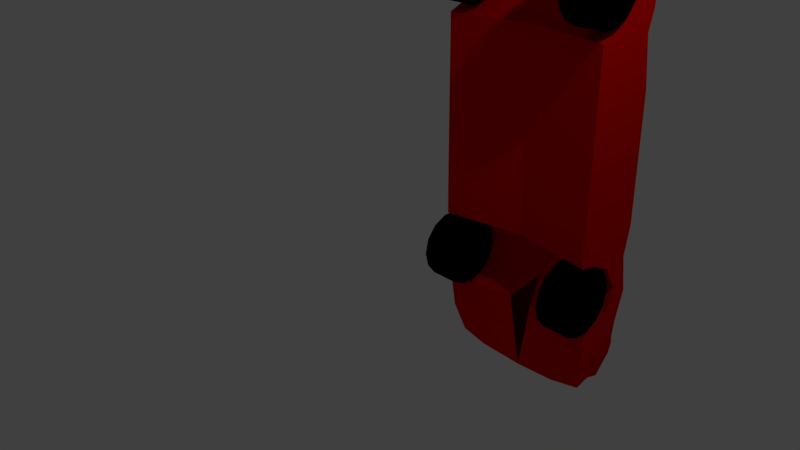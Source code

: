 # Source: RedCar.blend  (saved by Blender 2.78.0; exported with 4.5.12 LTS)
import bpy
from mathutils import Matrix  # noqa: F401  (used for matrix-valued properties, if any)

bpy.ops.wm.read_factory_settings(use_empty=True)
scene = bpy.context.scene
scene.name = 'Scene'

# ---- collections
col_collection_1 = bpy.data.collections.new('Collection 1'); scene.collection.children.link(col_collection_1)

# ---- materials (node trees are filled in below, after node groups)
mat_basecolor = bpy.data.materials.new('BaseColor')
mat_basecolor.alpha_threshold = 0.0
mat_basecolor.use_transparent_shadow = False
mat_basecolor.diffuse_color = (0.8, 0.001634, 0.0, 1.0)
mat_basecolor.roughness = 0.5
mat_windows = bpy.data.materials.new('Windows')
mat_windows.alpha_threshold = 0.0
mat_windows.use_transparent_shadow = False
mat_windows.roughness = 0.5
mat_wheels = bpy.data.materials.new('Wheels')
mat_wheels.alpha_threshold = 0.0
mat_wheels.use_transparent_shadow = False
mat_wheels.diffuse_color = (0.0, 0.0, 0.0, 1.0)
mat_wheels.roughness = 0.5
mat_headlights = bpy.data.materials.new('HeadLights')
mat_headlights.alpha_threshold = 0.0
mat_headlights.use_transparent_shadow = False
mat_headlights.diffuse_color = (0.8, 0.7338, 0.01857, 1.0)
mat_headlights.roughness = 0.5
mat_taillights = bpy.data.materials.new('TailLights')
mat_taillights.alpha_threshold = 0.0
mat_taillights.use_transparent_shadow = False
mat_taillights.diffuse_color = (0.8, 0.01042, 0.002573, 1.0)
mat_taillights.specular_color = (1.0, 0.8903, 0.8085)
mat_taillights.roughness = 0.5

# ---- material node trees

# ---- world
world_world = bpy.data.worlds.new('World'); scene.world = world_world
world_world.color = (0.05088, 0.05088, 0.05088)
world_world.use_sun_shadow = False
world_world.sun_shadow_jitter_overblur = 0.0
world_world.cycles.sampling_method = 'MANUAL'

# ---- cameras
cam_camera = bpy.data.cameras.new('Camera')
cam_camera.clip_end = 100.0
cam_camera.lens = 35.0
cam_camera.sensor_width = 32.0
cam_camera.sensor_height = 18.0
cam_camera.ortho_scale = 7.314
cam_camera.dof.focus_distance = 0.0
cam_camera.dof.aperture_fstop = 128.0

# ---- lights
light_lamp = bpy.data.lights.new('Lamp', 'POINT')
light_lamp.transmission_factor = 0.0
light_lamp.cutoff_distance = 30.0
light_lamp.energy = 100.0
light_lamp.shadow_buffer_clip_start = 1.001
light_lamp.shadow_soft_size = 0.1
light_lamp.shadow_maximum_resolution = 0.006
light_lamp.use_absolute_resolution = True

# ---- meshes
me_plane_001 = bpy.data.meshes.new('Plane.001')
me_plane_001.from_pydata([(0.9655, -3.695, 0.665), (1.131, -3.733, -0.1091), (0.9021, 2.705, 0.7488), (1.072, 2.663, 0.0411), (1.017, 1.678, 0.7727), (1.205, 1.691, -0.1455), (1.017, 0.5799, 0.7727), (1.187, 0.5929, -0.2606), (1.017, -2.174, 0.7397), (1.186, -2.311, -0.267), (1.017, -3.394, 0.7274), (1.193, -3.466, -0.2222), (1.131, -3.785, 0.2755), (1.024, 2.673, 0.3532), (1.27, 1.438, 0.2553), (1.258, 0.7289, 0.1785), (1.259, -2.544, 0.1849), (1.252, -3.394, 0.1402), (1.017, -2.902, 0.7598), (1.287, -2.941, 0.3576), (1.017, 1.129, 0.7727), (1.286, 1.071, 0.3512), (1.186, 0.1857, -0.267), (1.017, 0.1764, 0.7914), (1.286, 0.1857, 0.3512), (1.017, -1.622, 0.7533), (1.186, -1.635, -0.267), (1.286, -1.635, 0.3512), (1.017, -3.191, 0.7408), (1.269, -3.26, 0.2449), (1.281, -2.722, 0.3184), (1.017, -2.548, 0.75), (1.223, 0.6221, -0.03907), (1.227, -2.388, -0.0101), (1.233, 0.1857, 0.02318), (1.233, -1.635, 0.02318), (1.131, -3.831, 0.1275), (1.229, -3.451, -0.00235), (1.03, 2.729, 0.558), (1.301, 1.635, 0.4439), (1.306, 0.6311, 0.4776), (1.302, -2.337, 0.4537), (1.298, -3.394, 0.4273), (1.129, -3.813, 0.5522), (1.316, -2.919, 0.5406), (1.318, 1.166, 0.5506), (1.317, 0.1857, 0.545), (1.315, -1.628, 0.5342), (1.307, -3.221, 0.4806), (1.313, -2.625, 0.518), (1.017, 1.547, 0.838), (0.7692, 0.5973, 1.048), (0.8062, 1.11, 0.9804), (0.8062, 0.2697, 1.167), (1.017, -1.529, 0.8746), (1.186, -1.147, -0.267), (1.286, -1.147, 0.3512), (1.017, -1.138, 0.7585), (1.233, -1.147, 0.02318), (1.316, -1.142, 0.5371), (0.8046, -0.9032, 1.177), (0.0, -3.809, 0.7237), (0.0, -3.935, -0.1626), (0.0, 2.844, 0.864), (0.0, 2.801, 0.05102), (0.0, 1.991, 0.8575), (0.1833, 1.691, 0.01995), (0.0, 0.5837, -0.07546), (0.0, -2.32, -0.08194), (0.0, -3.666, 0.7684), (0.0, -3.466, -0.1581), (0.0, -4.029, 0.2528), (0.0, 2.851, 0.2743), (0.0, 1.429, 0.4471), (0.0, 0.7197, 0.3694), (0.0, -2.544, 0.2544), (0.0, -3.404, 0.3305), (0.0, -2.95, 0.5508), (0.0, 1.062, 0.5443), (0.0, 0.1765, -0.08194), (0.0, -1.631, 0.8748), (0.0, -1.644, -0.08194), (0.0, -3.269, 0.4366), (0.0, -2.731, 0.5111), (0.0, 0.6129, 0.1489), (0.0, -2.397, 0.1783), (0.0, -4.066, 0.07398), (0.0, -3.451, 0.06464), (0.0, 2.849, 0.6369), (0.0, -4.038, 0.5929), (0.0, 1.538, 0.9595), (0.0, 0.6174, 1.258), (0.0, 1.101, 1.118), (0.0, 0.2605, 1.281), (0.0, -1.538, 0.9961), (0.0, -1.156, -0.08194), (0.0, -0.9553, 1.31), (1.017, -1.252, 0.7573), (0.8559, -1.084, 1.127), (1.186, -1.262, -0.267), (1.286, -1.262, 0.3512), (1.233, -1.262, 0.02318), (1.316, -1.256, 0.5364), (0.0, -1.093, 1.261), (0.0, -1.271, -0.08194), (1.065, -3.804, 0.3188), (1.084, -3.831, 0.489), (0.0, -4.011, 0.2798), (0.0, -4.019, 0.5636), (1.045, -3.926, 0.3677), (1.017, -3.93, 0.4472), (0.0, -3.99, 0.375), (0.0, -3.993, 0.4696), (0.6579, -1.639, -0.1846), (0.6579, -2.315, -0.1846), (0.5981, -3.416, 0.7581), (0.5641, -3.195, 0.7949), (0.5641, -2.906, 0.8139), (0.5641, -2.552, 0.8041), (0.6619, -3.466, -0.1937), (0.6814, -3.831, -0.1382), (0.7139, -2.945, 0.4436), (0.7038, -3.264, 0.3302), (0.4473, 0.6225, 1.182), (0.4473, 1.106, 1.042), (0.5813, -3.738, 0.6967), (0.4473, -0.9502, 1.266), (0.4473, 0.2656, 1.228), (0.6814, -3.944, 0.09846), (0.6814, -3.902, 0.2602), (0.5641, 1.543, 0.8921), (0.6263, -3.913, 0.5703), (0.6816, -3.451, 0.02747), (0.5594, 2.773, 0.3382), (0.6404, 2.73, 0.004006), (0.6944, -3.399, 0.2249), (0.7504, 1.691, -0.07183), (0.7134, 1.067, 0.4372), (0.6979, 0.7248, 0.2635), (0.5641, -1.533, 0.9287), (0.7048, 1.434, 0.3407), (0.6404, 2.773, 0.817), (0.5352, 2.766, 0.5926), (0.6783, 0.618, 0.04464), (0.7104, -2.726, 0.4042), (0.5641, 1.817, 0.8105), (0.6579, 0.1816, -0.1846), (0.6579, -1.151, -0.1846), (0.6809, -2.392, 0.07378), (0.6984, -2.544, 0.2158), (0.5641, -2.178, 0.7938), (0.6584, 0.5888, -0.1782), (0.5641, -1.626, 0.8074), (0.6579, -1.266, -0.1846), (0.4748, -1.088, 1.187), (0.6452, -3.905, 0.2962), (0.6013, -3.914, 0.5222), (0.482, -3.94, 0.3804), (0.5642, -3.958, 0.4571), (1.178, 2.211, -0.08632), (1.09, 2.228, 0.7762), (1.209, 2.118, 0.2205), (1.223, 2.21, 0.5012), (0.08626, 2.279, 0.0364), (0.0, 2.443, 0.8609), (0.6045, 2.323, 0.8139), (0.6922, 2.241, -0.03168), (0.9821, 2.494, 0.7718), (0.0, -1.633, 0.9262), (0.0, -2.185, 0.9164), (0.0, -3.202, 0.9022), (0.0, -2.559, 0.9306), (0.0, -2.913, 0.9327), (0.6703, -2.904, 0.8613), (0.5748, -1.628, 0.8783), (0.6596, -3.196, 0.8348), (0.6642, -2.543, 0.8844), (0.6348, -2.18, 0.8741), (0.8042, -2.946, -0.1897), (1.214, -2.946, -0.1897), (0.8042, -2.946, 0.3085), (1.214, -2.946, 0.3085), (0.8042, -2.73, 0.2591), (1.214, -2.73, 0.2591), (0.8042, -2.557, 0.1209), (1.214, -2.557, 0.1209), (0.8042, -2.461, -0.07886), (1.214, -2.461, -0.07886), (0.8042, -2.461, -0.3006), (1.214, -2.461, -0.3006), (0.8042, -2.557, -0.5003), (1.214, -2.557, -0.5003), (0.8042, -2.73, -0.6386), (1.214, -2.73, -0.6386), (0.8042, -2.946, -0.6879), (1.214, -2.946, -0.6879), (0.8042, -3.162, -0.6386), (1.214, -3.162, -0.6386), (0.8042, -3.336, -0.5003), (1.214, -3.336, -0.5003), (0.8042, -3.432, -0.3006), (1.214, -3.432, -0.3006), (0.8042, -3.432, -0.07886), (1.214, -3.432, -0.07886), (0.8042, -3.336, 0.1209), (1.214, -3.336, 0.1209), (0.8042, -3.162, 0.2591), (1.214, -3.162, 0.2591), (0.8042, 1.118, -0.1897), (1.214, 1.118, -0.1897), (0.8042, 1.118, 0.3085), (1.214, 1.118, 0.3085), (0.8042, 1.335, 0.2591), (1.214, 1.335, 0.2591), (0.8042, 1.508, 0.1209), (1.214, 1.508, 0.1209), (0.8042, 1.604, -0.07886), (1.214, 1.604, -0.07886), (0.8042, 1.604, -0.3006), (1.214, 1.604, -0.3006), (0.8042, 1.508, -0.5003), (1.214, 1.508, -0.5003), (0.8042, 1.335, -0.6386), (1.214, 1.335, -0.6386), (0.8042, 1.118, -0.6879), (1.214, 1.118, -0.6879), (0.8042, 0.9023, -0.6386), (1.214, 0.9023, -0.6386), (0.8042, 0.7289, -0.5003), (1.214, 0.7289, -0.5003), (0.8042, 0.6327, -0.3006), (1.214, 0.6327, -0.3006), (0.8042, 0.6327, -0.07886), (1.214, 0.6327, -0.07886), (0.8042, 0.7289, 0.1209), (1.214, 0.7289, 0.1209), (0.8042, 0.9023, 0.2591), (1.214, 0.9023, 0.2591), (1.033, -2.312, -0.2431), (0.8855, -3.192, 0.7565), (0.8855, -2.549, 0.7657), (1.0, -3.761, -0.1175), (1.105, -3.261, 0.2696), (0.7022, 1.109, 0.9982), (0.7022, 0.2685, 1.185), (1.0, -3.818, 0.2711), (0.8855, 1.546, 0.8537), (0.9832, -3.842, 0.5574), (0.9466, 2.683, 0.03035), (1.09, -3.396, 0.1647), (1.074, 1.691, -0.1241), (1.096, 0.7277, 0.2032), (1.106, 1.437, 0.28), (0.9168, 2.743, 0.5673), (1.065, 0.6209, -0.0148), (1.033, -1.148, -0.2431), (1.096, -2.544, 0.1939), (0.8855, -2.176, 0.7554), (1.034, 0.5917, -0.2367), (1.033, -1.263, -0.2431), (0.7454, -1.085, 1.144), (0.9436, -3.834, 0.3123), (0.9439, -3.855, 0.4986), (0.8815, -3.93, 0.3714), (0.8857, -3.938, 0.4501), (1.033, -1.636, -0.2431), (0.8954, -3.401, 0.7363), (0.8855, -2.903, 0.7755), (1.039, -3.466, -0.2139), (1.121, -2.942, 0.3825), (0.7022, 0.6254, 1.138), (0.8541, -3.708, 0.6742), (0.7022, -0.9473, 1.223), (1.0, -3.864, 0.1191), (1.07, -3.451, 0.006296), (0.9167, 2.704, 0.3535), (1.12, 1.07, 0.3761), (0.8855, -1.53, 0.8903), (0.8262, 2.725, 0.7686), (1.115, -2.723, 0.3433), (0.8855, 1.718, 0.7837), (1.033, 0.1845, -0.2431), (1.069, -2.389, 0.01422), (0.8855, -1.623, 0.769), (1.037, 2.22, -0.07048), (0.949, 2.255, 0.7871), (1.186, 0.08336, -0.267), (1.286, 0.08336, 0.3512), (1.233, 0.08336, 0.02318), (1.317, 0.08376, 0.5444), (1.017, 0.07547, 0.7889), (0.8061, 0.1796, 1.168), (0.0, 0.07417, -0.08194), (0.0, 0.1671, 1.283), (0.6579, 0.07926, -0.1846), (0.4473, 0.1722, 1.231), (0.7022, 0.1751, 1.188), (1.033, 0.08217, -0.2431)], [], [(161, 159, 3, 13), (34, 22, 7, 32), (36, 1, 11, 37), (43, 12, 17, 42), (49, 30, 16, 41), (46, 24, 15, 40), (45, 21, 14, 39), (162, 161, 13, 38), (48, 29, 19, 44), (40, 15, 21, 45), (289, 287, 24, 46), (288, 286, 22, 34), (33, 9, 26, 35), (41, 16, 27, 47), (42, 17, 29, 48), (44, 19, 30, 49), (16, 33, 35, 27), (287, 288, 34, 24), (24, 34, 32, 15), (12, 36, 37, 17), (18, 44, 49, 31), (10, 42, 48, 28), (8, 41, 47, 25), (290, 289, 46, 23), (6, 40, 45, 20), (28, 48, 44, 18), (160, 162, 38, 2, 167), (20, 45, 39, 4), (23, 46, 40, 6), (31, 49, 41, 8), (0, 43, 42, 10), (6, 20, 52, 51), (20, 4, 50, 52), (290, 23, 53, 291), (23, 6, 51, 53), (97, 57, 60, 98), (97, 102, 59, 57), (100, 101, 58, 56), (101, 99, 55, 58), (102, 100, 56, 59), (114, 68, 81, 113), (152, 80, 168, 174), (117, 118, 176, 173), (120, 62, 70, 119), (122, 82, 77, 121), (124, 92, 91, 123), (115, 69, 61, 125), (295, 293, 96, 126), (129, 71, 86, 128), (130, 90, 92, 124), (131, 89, 108, 156), (150, 152, 174, 177), (128, 86, 62, 120), (119, 70, 87, 132), (123, 91, 93, 127), (134, 64, 72, 133), (135, 76, 82, 122), (166, 163, 64, 134), (138, 74, 78, 137), (154, 103, 94, 139), (140, 73, 66, 136), (142, 88, 63, 141), (133, 72, 88, 142), (143, 84, 74, 138), (121, 77, 83, 144), (165, 164, 65, 145), (294, 292, 79, 146), (149, 75, 85, 148), (118, 150, 177, 176), (145, 65, 90, 130), (132, 87, 76, 135), (151, 67, 84, 143), (146, 79, 67, 151), (139, 94, 80, 152), (144, 83, 75, 149), (148, 85, 68, 114), (125, 61, 89, 131), (153, 104, 95, 147), (116, 117, 173, 175), (137, 78, 73, 140), (113, 81, 104, 153), (126, 96, 103, 154), (47, 27, 100, 102), (35, 26, 99, 101), (27, 35, 101, 100), (25, 47, 102, 97), (25, 97, 98, 54), (156, 108, 112, 158), (245, 12, 105, 261), (12, 43, 106, 105), (158, 112, 111, 157), (261, 105, 109, 263), (105, 106, 110, 109), (107, 155, 157, 111), (264, 158, 157, 263), (71, 129, 155, 107), (262, 156, 158, 264), (272, 126, 154, 260), (265, 113, 153, 259), (276, 137, 140, 252), (283, 152, 150, 257), (259, 153, 147, 255), (271, 125, 131, 247), (282, 148, 114, 238), (279, 144, 149, 256), (277, 139, 152, 283), (281, 146, 151, 258), (258, 151, 143, 254), (274, 132, 135, 249), (280, 145, 130, 246), (257, 150, 118, 240), (256, 149, 148, 282), (297, 294, 146, 281), (285, 165, 145, 280), (269, 121, 144, 279), (254, 143, 138, 251), (275, 133, 142, 253), (253, 142, 141, 278), (252, 140, 136, 250), (260, 154, 139, 277), (251, 138, 137, 276), (284, 166, 134, 248), (249, 135, 122, 242), (248, 134, 133, 275), (270, 123, 127, 244), (268, 119, 132, 274), (273, 128, 120, 241), (267, 117, 116, 239), (247, 131, 156, 262), (246, 130, 124, 243), (245, 129, 128, 273), (296, 295, 126, 272), (266, 115, 125, 271), (243, 124, 123, 270), (242, 122, 121, 269), (241, 120, 119, 268), (240, 118, 117, 267), (239, 116, 115, 266), (238, 114, 113, 265), (250, 136, 166, 284), (278, 141, 165, 285), (141, 63, 164, 165), (136, 66, 163, 166), (4, 39, 162, 160), (39, 14, 161, 162), (14, 5, 159, 161), (175, 170, 69, 115), (176, 171, 172, 173), (173, 172, 170, 175), (177, 169, 171, 176), (174, 168, 169, 177), (115, 116, 175), (178, 180, 182), (179, 183, 181), (180, 181, 183, 182), (178, 182, 184), (179, 185, 183), (182, 183, 185, 184), (178, 184, 186), (179, 187, 185), (184, 185, 187, 186), (178, 186, 188), (179, 189, 187), (186, 187, 189, 188), (178, 188, 190), (179, 191, 189), (188, 189, 191, 190), (178, 190, 192), (179, 193, 191), (190, 191, 193, 192), (178, 192, 194), (179, 195, 193), (192, 193, 195, 194), (178, 194, 196), (179, 197, 195), (194, 195, 197, 196), (178, 196, 198), (179, 199, 197), (196, 197, 199, 198), (178, 198, 200), (179, 201, 199), (198, 199, 201, 200), (178, 200, 202), (179, 203, 201), (200, 201, 203, 202), (178, 202, 204), (179, 205, 203), (202, 203, 205, 204), (178, 204, 206), (179, 207, 205), (204, 205, 207, 206), (178, 206, 180), (179, 181, 207), (206, 207, 181, 180), (208, 210, 212), (209, 213, 211), (210, 211, 213, 212), (208, 212, 214), (209, 215, 213), (212, 213, 215, 214), (208, 214, 216), (209, 217, 215), (214, 215, 217, 216), (208, 216, 218), (209, 219, 217), (216, 217, 219, 218), (208, 218, 220), (209, 221, 219), (218, 219, 221, 220), (208, 220, 222), (209, 223, 221), (220, 221, 223, 222), (208, 222, 224), (209, 225, 223), (222, 223, 225, 224), (208, 224, 226), (209, 227, 225), (224, 225, 227, 226), (208, 226, 228), (209, 229, 227), (226, 227, 229, 228), (208, 228, 230), (209, 231, 229), (228, 229, 231, 230), (208, 230, 232), (209, 233, 231), (230, 231, 233, 232), (208, 232, 234), (209, 235, 233), (232, 233, 235, 234), (208, 234, 236), (209, 237, 235), (234, 235, 237, 236), (208, 236, 210), (209, 211, 237), (236, 237, 211, 210), (2, 278, 285, 160, 167), (5, 250, 284, 159), (9, 238, 265, 26), (28, 239, 266, 10), (31, 240, 267, 18), (1, 241, 268, 11), (29, 242, 269, 19), (52, 243, 270, 51), (10, 266, 271, 0), (291, 296, 272, 60), (12, 245, 273, 36), (50, 246, 243, 52), (43, 247, 262, 106), (18, 267, 239, 28), (36, 273, 241, 1), (11, 268, 274, 37), (51, 270, 244, 53), (3, 248, 275, 13), (17, 249, 242, 29), (159, 284, 248, 3), (15, 251, 276, 21), (98, 260, 277, 54), (14, 252, 250, 5), (38, 253, 278, 2), (13, 275, 253, 38), (32, 254, 251, 15), (19, 269, 279, 30), (160, 285, 280, 4), (286, 297, 281, 22), (16, 256, 282, 33), (8, 257, 240, 31), (4, 280, 246, 50), (37, 274, 249, 17), (7, 258, 254, 32), (22, 281, 258, 7), (54, 277, 283, 25), (30, 279, 256, 16), (33, 282, 238, 9), (0, 271, 247, 43), (99, 259, 255, 55), (25, 283, 257, 8), (21, 276, 252, 14), (26, 265, 259, 99), (60, 272, 260, 98), (106, 262, 264, 110), (110, 264, 263, 109), (155, 261, 263, 157), (129, 245, 261, 155), (55, 255, 297, 286), (53, 244, 296, 291), (244, 127, 295, 296), (255, 147, 294, 297), (147, 95, 292, 294), (127, 93, 293, 295), (57, 290, 291, 60), (57, 59, 289, 290), (56, 58, 288, 287), (58, 55, 286, 288), (59, 56, 287, 289)])
me_plane_001.polygons.foreach_set('material_index', [0, 0, 0, 0, 0, 0, 0, 0, 0, 0, 0, 0, 0, 0, 0, 0, 0, 0, 0, 0, 0, 0, 0, 0, 0, 0, 0, 0, 0, 0, 0, 0, 0, 0, 1, 0, 0, 0, 0, 0, 0, 0, 0, 0, 0, 1, 0, 0, 0, 1, 0, 0, 0, 0, 0, 0, 0, 0, 0, 1, 0, 0, 0, 0, 0, 0, 0, 0, 0, 0, 0, 0, 0, 0, 0, 0, 0, 0, 0, 0, 0, 0, 0, 0, 0, 0, 0, 0, 0, 0, 0, 0, 3, 0, 3, 0, 3, 0, 0, 0, 0, 0, 0, 0, 0, 0, 0, 0, 0, 0, 0, 0, 0, 0, 0, 0, 4, 0, 0, 1, 0, 0, 0, 0, 0, 0, 0, 0, 0, 1, 0, 0, 0, 1, 0, 0, 0, 0, 0, 0, 0, 0, 0, 0, 0, 0, 0, 0, 0, 0, 0, 0, 2, 2, 2, 2, 2, 2, 2, 2, 2, 2, 2, 2, 2, 2, 2, 2, 2, 2, 2, 2, 2, 2, 2, 2, 2, 2, 2, 2, 2, 2, 2, 2, 2, 2, 2, 2, 2, 2, 2, 2, 2, 2, 2, 2, 2, 2, 2, 2, 2, 2, 2, 2, 2, 2, 2, 2, 2, 2, 2, 2, 2, 2, 2, 2, 2, 2, 2, 2, 2, 2, 2, 2, 2, 2, 2, 2, 2, 2, 2, 2, 2, 2, 2, 2, 0, 0, 0, 0, 0, 0, 0, 0, 0, 0, 0, 0, 0, 0, 0, 0, 0, 0, 0, 0, 0, 1, 0, 0, 0, 0, 0, 0, 0, 0, 0, 0, 0, 0, 0, 0, 0, 0, 0, 0, 0, 0, 0, 0, 3, 3, 0, 0, 0, 0, 0, 0, 0, 0, 1, 0, 0, 0, 0])
me_plane_001.materials.append(mat_basecolor)
me_plane_001.materials.append(mat_windows)
me_plane_001.materials.append(mat_wheels)
me_plane_001.materials.append(mat_headlights)
me_plane_001.materials.append(mat_taillights)
me_plane_001.use_remesh_preserve_volume = False
me_plane_001.use_remesh_preserve_attributes = False
me_plane_001.use_mirror_vertex_groups = False
me_plane_001.update()

# ---- objects
ob_plane = bpy.data.objects.new('Plane', me_plane_001)
ob_lamp = bpy.data.objects.new('Lamp', light_lamp)
ob_camera = bpy.data.objects.new('Camera', cam_camera)

# ---- transforms, parenting, visibility, modifiers, constraints
ob_plane.location = (0.7802, 2.064, 0.4409)
ob_plane.rotation_euler = (-1.571, -1.192e-07, 5.211e-15)
ob_plane.lineart.crease_threshold = 0.0
_m = ob_plane.modifiers.new('Mirror', 'MIRROR')
_m.use_clip = True
ob_lamp.location = (4.076, 1.005, 5.904)
ob_lamp.rotation_euler = (0.6503, 0.05522, 1.866)
ob_lamp.lock_rotations_4d = False
ob_lamp.empty_display_type = 'ARROWS'
ob_lamp.color = (0.0, 0.0, 0.0, 0.0)
ob_lamp.lineart.crease_threshold = 0.0
ob_camera.location = (7.481, -6.508, 5.344)
ob_camera.rotation_euler = (1.109, 0.01082, 0.8149)
ob_camera.lock_rotations_4d = False
ob_camera.empty_display_type = 'ARROWS'
ob_camera.color = (0.0, 0.0, 0.0, 0.0)
ob_camera.display_type = 'WIRE'
ob_camera.lineart.crease_threshold = 0.0

# ---- collection membership
col_collection_1.objects.link(ob_plane)
col_collection_1.objects.link(ob_lamp)
col_collection_1.objects.link(ob_camera)

# ---- scene / render settings (as saved in the file)
scene.camera = ob_camera
scene.frame_start = 1; scene.frame_end = 250; scene.frame_set(1)
scene.render.engine = 'BLENDER_EEVEE_NEXT'
scene.render.resolution_percentage = 50
scene.render.dither_intensity = 0.0
scene.cycles.use_denoising = False
scene.cycles.samples = 128
scene.cycles.sampling_pattern = 'TABULATED_SOBOL'
scene.cycles.light_sampling_threshold = 0.0
scene.cycles.use_adaptive_sampling = False
scene.cycles.use_light_tree = False
scene.cycles.blur_glossy = 0.0
scene.cycles.sample_clamp_indirect = 0.0
scene.view_settings.view_transform = 'Standard'
bpy.context.view_layer.update()
